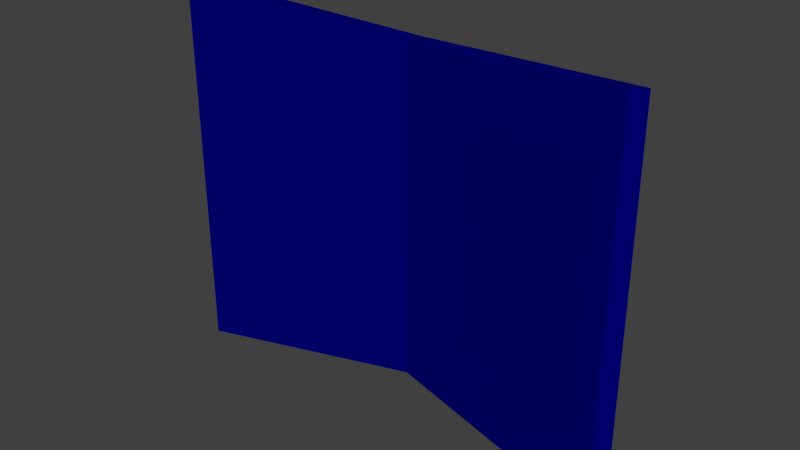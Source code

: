# Source: Blueprint.blend  (saved by Blender 2.79.0; exported with 4.5.12 LTS)
import bpy
from mathutils import Matrix  # noqa: F401  (used for matrix-valued properties, if any)

bpy.ops.wm.read_factory_settings(use_empty=True)
scene = bpy.context.scene
scene.name = 'Scene'

# ---- collections
col_collection_1 = bpy.data.collections.new('Collection 1'); scene.collection.children.link(col_collection_1)

# ---- materials (node trees are filled in below, after node groups)
mat_blueprint = bpy.data.materials.new('Blueprint')
mat_blueprint.alpha_threshold = 0.0
mat_blueprint.use_transparent_shadow = False
mat_blueprint.diffuse_color = (0.0002648, 0.0, 0.1789, 1.0)
mat_blueprint.roughness = 0.5
mat_blueprint.specular_intensity = 0.0
mat_blueprint.line_color = (0.0, 0.0, 0.0, 1.0)

# ---- material node trees

# ---- world
world_world = bpy.data.worlds.new('World'); scene.world = world_world
world_world.color = (0.05088, 0.05088, 0.05088)
world_world.use_sun_shadow = False
world_world.sun_shadow_jitter_overblur = 0.0
world_world.cycles.sampling_method = 'MANUAL'

# ---- meshes
me_blueprint = bpy.data.meshes.new('Blueprint')
me_blueprint.from_pydata([(1.834e-08, 0.1627, 0.7708), (-1.024, -0.04221, 0.8691), (-1.024, -0.04221, -0.7664), (-0.9809, -0.09599, -0.7664), (-0.9809, -0.09599, 0.8691), (1.834e-08, 0.1627, -0.6553), (1.834e-08, 0.07578, -0.6439), (1.024, -0.04221, 0.8691), (1.024, -0.04221, -0.7664), (0.9809, -0.09599, -0.7664), (0.9809, -0.09599, 0.8691), (1.834e-08, 0.07578, 0.7721), (1.834e-08, 0.07578, -0.6544)], [(6, 12)], [(12, 3, 2, 5), (0, 1, 4, 11), (11, 12, 5, 0), (2, 1, 0, 5), (3, 4, 1, 2), (12, 11, 4, 3), (12, 5, 8, 9), (0, 11, 10, 7), (8, 5, 0, 7), (9, 8, 7, 10), (12, 9, 10, 11)])
me_blueprint.materials.append(mat_blueprint)
me_blueprint.use_remesh_preserve_volume = False
me_blueprint.use_remesh_preserve_attributes = False
me_blueprint.use_mirror_vertex_groups = False
me_blueprint.update()

# ---- objects
ob_blueprint = bpy.data.objects.new('Blueprint', me_blueprint)

# ---- transforms, parenting, visibility, modifiers, constraints
ob_blueprint.location = (-1.834e-08, -0.07578, 0.6439)
ob_blueprint.lock_rotations_4d = False
ob_blueprint.empty_display_type = 'ARROWS'
ob_blueprint.lineart.crease_threshold = 0.0

# ---- collection membership
col_collection_1.objects.link(ob_blueprint)

# ---- scene / render settings (as saved in the file)
scene.frame_start = 1; scene.frame_end = 250; scene.frame_set(1)
scene.render.engine = 'BLENDER_EEVEE_NEXT'
scene.render.resolution_percentage = 50
scene.render.dither_intensity = 0.0
scene.cycles.use_denoising = False
scene.cycles.samples = 128
scene.cycles.sampling_pattern = 'TABULATED_SOBOL'
scene.cycles.use_adaptive_sampling = False
scene.cycles.use_light_tree = False
scene.cycles.blur_glossy = 0.0
scene.cycles.sample_clamp_indirect = 0.0
scene.view_settings.view_transform = 'Standard'
bpy.context.view_layer.update()

# ---- added for rendering (the .blend has no active camera and no usable light): camera, sun
cam_auto = bpy.data.cameras.new('AutoCamera')
cam_auto.lens = 50.0
cam_auto.sensor_width = 36.0
cam_auto.clip_end = 1000.0
ob_auto_camera = bpy.data.objects.new('AutoCamera', cam_auto)
scene.collection.objects.link(ob_auto_camera)
ob_auto_camera.location = (2.43639, -2.96609, 2.6443)
ob_auto_camera.rotation_euler = (1.09748, -7.21219e-08, 0.694738)
scene.camera = ob_auto_camera
light_auto_sun = bpy.data.lights.new('AutoSun', 'SUN')
light_auto_sun.energy = 3.0
light_auto_sun.angle = 0.0523599
ob_auto_sun = bpy.data.objects.new('AutoSun', light_auto_sun)
scene.collection.objects.link(ob_auto_sun)
ob_auto_sun.rotation_euler = (0.872665, 0.174533, 0.523599)
bpy.context.view_layer.update()
